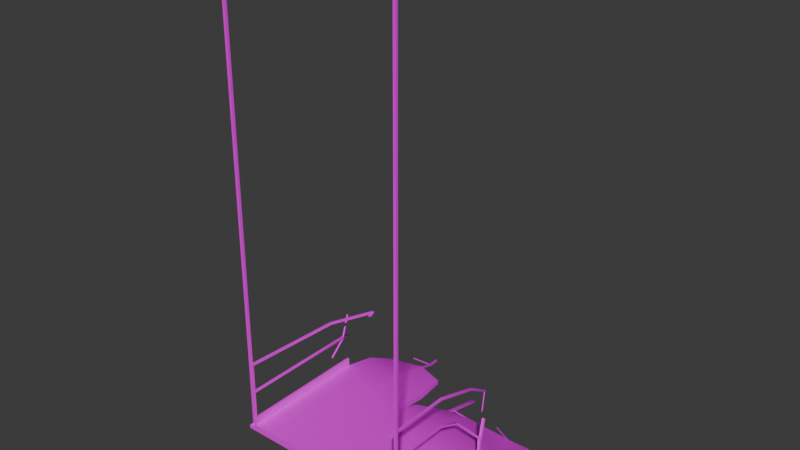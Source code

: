 # Source: Broken_Wires_.blend  (saved by Blender 4.3.34; exported with 4.5.12 LTS)
import bpy
from mathutils import Matrix  # noqa: F401  (used for matrix-valued properties, if any)

bpy.ops.wm.read_factory_settings(use_empty=True)
scene = bpy.context.scene
scene.name = 'Scene'

# ---- collections
col_collection = bpy.data.collections.new('Collection'); scene.collection.children.link(col_collection)

# ---- images (referenced by path relative to the original .blend; pixels are not part of the script)
import os
ASSET_DIR = os.environ.get("B2B_ASSET_DIR", "")  # directory of the original .blend (textures are referenced by path, not embedded)
HERE = os.path.dirname(os.path.abspath(__file__))  # packed textures are extracted next to this script under _unpacked/

def load_image(name, relpath, width, height, colorspace="sRGB"):
    """Load a texture the original file referenced (path relative to the .blend, or extracted next to this script)."""
    p = next((c for c in (os.path.join(HERE, relpath), os.path.join(ASSET_DIR, relpath)) if relpath and os.path.exists(c)), "")
    if p:
        img = bpy.data.images.load(p, check_existing=True)
        img.name = name
    else:  # same state as the original file: an image datablock whose file is absent (Cycles renders it pink)
        img = bpy.data.images.new(name, width, height)
        img.source = "FILE"
        img.filepath = "//" + (relpath or name)
    img.colorspace_settings.name = colorspace
    return img
img_metalgratetexture_png = load_image('metalgratetexture.png', 'metalgratetexture.png', 1024, 1024, 'sRGB')
img_metaltexture2_png = load_image('metaltexture2.png', 'metaltexture2.png', 1024, 1024, 'sRGB')
img_metaltexture_png = load_image('metaltexture.png', 'metaltexture.png', 1024, 1024, 'sRGB')

# ---- materials (node trees are filled in below, after node groups)
mat_metalgratetexture01 = bpy.data.materials.new('MetalGrateTexture01')
mat_metaltexture01 = bpy.data.materials.new('MetalTexture01')
mat_metaltexture02 = bpy.data.materials.new('MetalTexture02')

# ---- material node trees
mat_metalgratetexture01.use_nodes = True; mat_metalgratetexture01.node_tree.nodes.clear()
_N = mat_metalgratetexture01.node_tree.nodes; _L = mat_metalgratetexture01.node_tree.links
n0 = _N.new('ShaderNodeBsdfPrincipled'); n0.name = 'Principled BSDF'; n0.location = (10, 300)
n1 = _N.new('ShaderNodeOutputMaterial'); n1.name = 'Material Output'; n1.location = (300, 300)
n2 = _N.new('ShaderNodeTexImage'); n2.name = 'Image Texture'; n2.location = (-280, 280)
n2.image = img_metalgratetexture_png
_L.new(n0.outputs[0], n1.inputs[0])
_L.new(n2.outputs[0], n0.inputs[0])
n1.is_active_output = True
mat_metaltexture01.use_nodes = True; mat_metaltexture01.node_tree.nodes.clear()
_N = mat_metaltexture01.node_tree.nodes; _L = mat_metaltexture01.node_tree.links
n0 = _N.new('ShaderNodeBsdfPrincipled'); n0.name = 'Principled BSDF'; n0.location = (10, 300)
n1 = _N.new('ShaderNodeOutputMaterial'); n1.name = 'Material Output'; n1.location = (300, 300)
n2 = _N.new('ShaderNodeTexImage'); n2.name = 'Image Texture'; n2.location = (-280, 280)
n2.image = img_metaltexture2_png
_L.new(n0.outputs[0], n1.inputs[0])
_L.new(n2.outputs[0], n0.inputs[0])
n1.is_active_output = True
mat_metaltexture02.use_nodes = True; mat_metaltexture02.node_tree.nodes.clear()
_N = mat_metaltexture02.node_tree.nodes; _L = mat_metaltexture02.node_tree.links
n0 = _N.new('ShaderNodeBsdfPrincipled'); n0.name = 'Principled BSDF'; n0.location = (10, 300)
n1 = _N.new('ShaderNodeOutputMaterial'); n1.name = 'Material Output'; n1.location = (300, 300)
n2 = _N.new('ShaderNodeTexImage'); n2.name = 'Image Texture'; n2.location = (-280, 280)
n2.image = img_metaltexture_png
_L.new(n0.outputs[0], n1.inputs[0])
_L.new(n2.outputs[0], n0.inputs[0])
n1.is_active_output = True

# ---- world
world_world = bpy.data.worlds.new('World'); scene.world = world_world
world_world.use_nodes = True; world_world.node_tree.nodes.clear()
_N = world_world.node_tree.nodes; _L = world_world.node_tree.links
n0 = _N.new('ShaderNodeOutputWorld'); n0.name = 'World Output'; n0.location = (300, 300)
n1 = _N.new('ShaderNodeBackground'); n1.name = 'Background'; n1.location = (10, 300)
n1.inputs[0].default_value = (0.05088, 0.05088, 0.05088, 1.0)
_L.new(n1.outputs[0], n0.inputs[0])
n0.is_active_output = True
world_world.color = (0.05088, 0.05088, 0.05088)
world_world.sun_shadow_jitter_overblur = 0.0

# ---- meshes
me_plane = bpy.data.meshes.new('Plane')
me_plane.from_pydata([(1.0, -1.0, 0.6517), (0.8475, -1.0, 0.6517), (0.0, -1.0, 0.6517), (0.0, 0.0, 0.6517), (0.9267, -1.0, 0.6517), (0.9267, -0.2182, 0.6517), (1.0, -0.9162, 0.6517), (0.0, -0.9162, 0.6517), (0.9267, -0.9162, 0.6517), (0.9042, -0.2182, 0.6517), (0.8475, -0.9162, 0.6517), (0.9776, -0.9722, 0.6916), (0.8775, -1.0, 0.6916), (0.0, -1.0, 0.6916), (0.9491, -0.9722, 0.6916), (0.9267, -0.2182, 0.6916), (0.9776, -0.944, 0.6916), (0.9491, -0.944, 0.6916), (0.9, -1.0, 0.7304), (0.0, -1.0, 0.7304), (0.0, 0.0, 0.7304), (0.9005, -0.2182, 0.7304), (0.9267, -0.2182, 0.7304), (0.9267, -0.9443, 0.7304), (0.9267, -1.0, 0.7304), (0.9029, -0.9974, 0.8176), (0.9267, -0.2182, 0.8176), (0.9005, -0.2182, 0.8176), (0.9241, -0.9759, 0.8176), (0.9241, -0.9974, 0.8176), (0.9031, -0.976, 0.8176), (0.9267, -1.0, 0.8176), (0.9003, -1.0, 0.8176), (0.9267, -0.9733, 0.8176), (0.9005, -0.9733, 0.8176), (0.9241, -0.9974, 1.485), (0.9029, -0.9974, 1.485), (0.9241, -0.9759, 1.485), (0.9031, -0.976, 1.485), (0.9031, -0.976, 1.459), (0.9029, -0.9974, 1.459), (0.9241, -0.9974, 1.459), (0.9241, -0.9759, 1.459), (0.9031, -0.2182, 1.485), (0.9241, -0.2182, 1.485), (0.9031, -0.2182, 1.459), (0.9241, -0.2182, 1.459), (0.9029, -0.9974, 1.15), (0.9029, -0.9974, 1.127), (0.9241, -0.9759, 1.15), (0.9241, -0.9759, 1.127), (0.9031, -0.976, 1.127), (0.9031, -0.976, 1.15), (0.9241, -0.9974, 1.127), (0.9241, -0.9974, 1.15), (0.9241, -0.2182, 1.15), (0.9241, -0.2182, 1.127), (0.9031, -0.2182, 1.127), (0.9031, -0.2182, 1.15), (1.0, -0.9162, 0.6916), (1.0, -1.0, 0.6916), (0.9267, -1.0, 0.6916), (0.9267, -0.9162, 0.6916), (-1.0, -1.0, 0.6517), (-0.8475, -1.0, 0.6517), (-0.9267, -1.0, 0.6517), (-0.9267, 0.4407, 0.6517), (-1.0, -0.9162, 0.6517), (-0.9267, -0.9162, 0.6517), (-0.9106, 0.4407, 0.6517), (-0.8475, -0.9162, 0.6517), (-0.9776, -0.9722, 0.6916), (-0.8775, -1.0, 0.6916), (-0.9491, -0.9722, 0.6916), (-0.9267, 0.4407, 0.6916), (-0.9776, -0.944, 0.6916), (-0.9491, -0.944, 0.6916), (-0.9, -1.0, 0.7304), (-0.9005, 0.4407, 0.7304), (-0.9267, 0.4407, 0.7304), (-0.9267, -0.9443, 0.7304), (-0.9267, -1.0, 0.7304), (-0.9029, -0.9974, 0.8176), (-0.9267, 0.4407, 0.8176), (-0.9005, 0.4407, 0.8176), (-0.9241, -0.9759, 0.8176), (-0.9241, -0.9974, 0.8176), (-0.9031, -0.976, 0.8176), (-0.9267, -1.0, 0.8176), (-0.9003, -1.0, 0.8176), (-0.9267, -0.9733, 0.8176), (-0.9005, -0.9733, 0.8176), (-0.9241, -0.9974, 1.485), (-0.9029, -0.9974, 1.485), (-0.9241, -0.9759, 1.485), (-0.9031, -0.976, 1.485), (-0.9031, -0.976, 1.459), (-0.9029, -0.9974, 1.459), (-0.9241, -0.9974, 1.459), (-0.9241, -0.9759, 1.459), (-0.8556, 0.128, 1.461), (-0.8766, 0.128, 1.461), (-0.8556, 0.128, 1.435), (-0.8766, 0.128, 1.435), (-0.9029, -0.9974, 1.15), (-0.9029, -0.9974, 1.127), (-0.9241, -0.9759, 1.15), (-0.9241, -0.9759, 1.127), (-0.9031, -0.976, 1.127), (-0.9031, -0.976, 1.15), (-0.9241, -0.9974, 1.127), (-0.9241, -0.9974, 1.15), (-0.9992, 0.444, 1.075), (-0.9992, 0.4375, 1.052), (-0.9782, 0.4375, 1.052), (-0.9782, 0.444, 1.075), (-1.0, -0.9162, 0.6916), (-1.0, -1.0, 0.6916), (-0.9267, -1.0, 0.6916), (-0.9267, -0.9162, 0.6916), (0.1197, 0.9241, 0.2987), (1.008, 0.703, 0.2335), (-0.9541, 1.218, 0.3897), (1.008, 0.703, 0.1846), (-0.9541, 1.218, 0.3633), (0.1197, 0.9241, 0.2807), (0.4237, -1.0, 0.6517), (0.4521, -0.1091, 0.6517), (0.4237, -0.9162, 0.6517), (0.4387, -1.0, 0.6916), (0.45, -1.0, 0.7304), (0.4503, -0.1091, 0.7304), (0.3888, 0.9885, 0.2877), (0.3888, 0.9885, 0.2428), (1.013, 1.275, 0.004765), (1.013, 1.275, -0.04418), (-0.4237, -1.0, 0.6517), (-0.4553, 0.2204, 0.6517), (-0.4237, -0.9162, 0.6517), (-0.4387, -1.0, 0.6916), (-0.45, -1.0, 0.7304), (-0.4503, 0.2204, 0.7304), (-0.5111, 1.264, 0.4411), (-0.5111, 1.264, 0.4201), (-0.9273, 0.8294, 0.6187), (-0.02677, 0.6555, 0.6081), (-0.02677, 0.6555, 0.546), (-0.9323, 0.8294, 0.5661), (-0.4795, 0.7424, 0.5561), (-0.477, 0.7424, 0.6134), (0.7529, 0.7632, 0.9714), (0.7628, 0.7632, 0.9714), (0.7529, 0.7423, 0.9559), (0.7628, 0.7423, 0.9559), (0.9241, 0.2621, 1.312), (0.9031, 0.2621, 1.312), (0.9031, 0.2725, 1.333), (0.9241, 0.2725, 1.333), (1.045, 0.3085, 0.7478), (1.045, 0.2897, 0.7342), (1.029, 0.2799, 0.736), (1.029, 0.2988, 0.7496), (0.9031, 0.04518, 1.039), (0.9241, 0.04518, 1.039), (0.9031, 0.03577, 1.021), (0.9241, 0.03577, 1.021), (1.021, 0.2828, 0.7678), (1.021, 0.2646, 0.7539), (1.038, 0.2738, 0.7522), (1.038, 0.292, 0.7661), (1.045, 0.3085, 0.7478), (1.029, 0.2988, 0.7496), (1.021, 0.2828, 0.7678), (1.038, 0.292, 0.7661), (0.9637, 0.4716, 0.8582), (0.9473, 0.4618, 0.8599), (0.9394, 0.4459, 0.8781), (0.9561, 0.4551, 0.8765), (0.7685, 0.7253, 0.9685), (0.7685, 0.7459, 0.9842), (0.7582, 0.7253, 0.9685), (0.7582, 0.7459, 0.9842), (0.8231, 0.624, 0.7964), (0.8132, 0.624, 0.7964), (0.8288, 0.6071, 0.809), (0.8185, 0.6071, 0.809), (1.06, 0.2325, 0.5757), (1.06, 0.1783, 0.5073), (1.034, 0.2325, 0.5757), (1.034, 0.1783, 0.5073), (1.06, 0.1783, 0.4426), (1.039, 0.1783, 0.4426), (0.05378, 0.4606, 0.6205), (0.9543, 0.2424, 0.5811), (0.9562, 0.2424, 0.5173), (0.05378, 0.4606, 0.5596), (0.4205, 0.4397, 0.5464), (0.4196, 0.4397, 0.6082), (0.09527, -1.0, 0.6517), (0.1016, -0.02453, 0.6517), (0.09864, -1.0, 0.6916), (0.1012, -1.0, 0.7304), (0.1012, -0.02453, 0.7304), (0.1586, 0.9334, 0.2953), (0.1586, 0.9334, 0.277), (0.09527, -0.9162, 0.6517), (0.1362, 0.4559, 0.5566), (0.136, 0.4559, 0.6177), (0.1708, 0.9363, 0.3068), (0.1076, 0.9212, 0.3123), (0.1076, 0.9212, 0.2692), (0.1708, 0.9363, 0.2633), (0.03838, 1.598, 0.02224), (-0.000488, 1.588, 0.02565), (-0.000488, 1.588, 0.007596), (0.03838, 1.598, 0.003943), (1.013, 1.231, -0.0265), (1.013, 1.231, 0.02245), (0.787, 1.226, 0.0166), (0.787, 1.226, 0.03675), (0.774, 1.218, 0.02445), (0.774, 1.218, 0.04456), (0.1385, 1.045, 0.2338), (0.1, 1.033, 0.2359), (0.1, 1.033, 0.2539), (0.1385, 1.045, 0.2472), (0.1352, 1.063, 0.2263), (0.09594, 1.056, 0.2447), (0.09594, 1.056, 0.2266), (0.1352, 1.063, 0.2397), (0.1348, 1.065, 0.2413), (0.1389, 1.042, 0.2505), (0.1389, 1.042, 0.2322), (0.1348, 1.065, 0.223), (0.4569, 1.134, 0.1341), (0.4602, 1.116, 0.1416), (0.4602, 1.116, 0.1281), (0.4569, 1.134, 0.1207), (0.796, 1.226, -0.001866), (0.796, 1.226, 0.04417), (0.7645, 1.208, 0.01705), (0.7645, 1.208, 0.063), (0.5438, 1.34, 0.0166), (0.5438, 1.34, 0.03675), (0.5308, 1.332, 0.02445), (0.5308, 1.332, 0.04456), (1.06, 0.1783, 0.4728), (-0.744, 0.6961, 1.38), (-0.7649, 0.6961, 1.38), (-0.744, 0.6875, 1.356), (-0.7649, 0.6875, 1.356), (-1.32, 0.8739, 0.7645), (-1.32, 0.8739, 0.7412), (-1.299, 0.8739, 0.7412), (-1.299, 0.8739, 0.7645), (-0.9031, -0.2168, 1.15), (-0.9241, -0.2168, 1.15), (-0.9031, -0.2168, 1.127), (-0.9241, -0.2168, 1.127), (-0.9869, 0.4598, 1.063), (-1.008, 0.4598, 1.063), (-0.9869, 0.4535, 1.041), (-1.008, 0.4535, 1.041), (-1.056, 0.5868, 1.273), (-1.035, 0.5868, 1.273), (-1.065, 0.6025, 1.261), (-1.044, 0.6025, 1.261), (-0.771, 0.6652, 1.385), (-0.771, 0.657, 1.36), (-0.75, 0.6652, 1.385), (-0.75, 0.657, 1.36), (-0.7873, 0.6815, 1.314), (-0.7663, 0.6815, 1.314), (-0.7934, 0.651, 1.318), (-0.7724, 0.651, 1.318), (-0.9505, 1.166, 0.4205), (-0.9511, 1.166, 0.3906), (-0.5005, 1.194, 0.4327), (-0.5002, 1.194, 0.4715), (-0.1156, 1.069, 0.5313), (-0.1156, 1.069, 0.4813), (-0.1037, 1.013, 0.49), (-0.1037, 1.013, 0.5416), (-0.458, -0.9162, 0.6517), (-0.5329, 1.262, 0.4177), (-0.458, -1.0, 0.6517), (-0.4921, 0.2382, 0.6517), (-0.4742, -1.0, 0.6916), (-0.4864, -1.0, 0.7304), (-0.4866, 0.2382, 0.7304), (-0.5329, 1.262, 0.4382), (-0.5161, 0.7495, 0.5569), (-0.5134, 0.7495, 0.6138), (-0.5369, 1.192, 0.4293), (-0.5366, 1.192, 0.4674), (-0.5402, 1.261, 0.4447), (-0.5038, 1.265, 0.4495), (-0.5038, 1.265, 0.4135), (-0.5402, 1.261, 0.4095), (-0.6144, 1.662, 0.2947), (-0.5926, 1.665, 0.2975), (-0.5926, 1.665, 0.2766), (-0.6144, 1.662, 0.2742), (-0.5838, 1.512, 0.3091), (-0.5628, 1.518, 0.3065), (-0.5628, 1.518, 0.3275), (-0.5838, 1.512, 0.3221), (-0.5595, 1.502, 0.3123), (-0.5819, 1.503, 0.3254), (-0.5819, 1.503, 0.3124), (-0.5595, 1.502, 0.3333), (-0.5812, 1.499, 0.3099), (-0.5845, 1.516, 0.3041), (-0.5845, 1.516, 0.3246), (-0.5812, 1.499, 0.3304), (-0.7935, 1.46, 0.3351), (-0.7954, 1.469, 0.3318), (-0.7954, 1.469, 0.3447), (-0.7935, 1.46, 0.348), (-0.9876, 0.4549, 1.041), (-1.034, 0.2926, 0.8492), (-1.013, 0.2926, 0.8492), (-1.022, 0.3086, 0.8378), (-1.043, 0.3086, 0.8378), (1.19, 0.07542, 0.5941), (1.174, 0.06564, 0.5959), (1.166, 0.05031, 0.6138), (1.183, 0.05948, 0.6121), (0.9776, -0.944, 5.692), (0.9776, -0.9722, 5.692), (0.9491, -0.9722, 5.692), (0.9491, -0.944, 5.692), (-0.9776, -0.944, 5.692), (-0.9776, -0.9722, 5.692), (-0.9491, -0.9722, 5.692), (-0.9491, -0.944, 5.692)], [(261, 319)], [(205, 7, 3, 199), (4, 1, 10, 8), (0, 4, 8, 6), (198, 2, 7, 205), (8, 10, 9, 5), (200, 201, 19, 13), (61, 24, 18, 12), (62, 23, 24, 61), (15, 22, 23, 62), (8, 62, 59, 6), (6, 59, 60, 0), (4, 61, 12, 1), (0, 60, 61, 4), (198, 200, 13, 2), (5, 15, 62, 8), (201, 202, 20, 19), (18, 34, 27, 21), (22, 26, 33, 23), (24, 31, 32, 18), (40, 36, 38, 39), (33, 26, 27, 34), (23, 33, 31, 24), (18, 32, 34), (25, 32, 31, 29), (29, 31, 33, 28), (28, 33, 34, 30), (30, 34, 32, 25), (35, 37, 38, 36), (42, 37, 35, 41), (38, 43, 45, 39), (41, 35, 36, 40), (54, 41, 40, 47), (52, 39, 42, 49), (49, 42, 41, 54), (47, 40, 39, 52), (153, 182, 183, 152), (37, 44, 43, 38), (39, 45, 46, 42), (42, 46, 44, 37), (25, 48, 51, 30), (48, 47, 52, 51), (28, 50, 53, 29), (50, 49, 54, 53), (30, 51, 50, 28), (49, 55, 58, 52), (29, 53, 48, 25), (53, 54, 47, 48), (169, 173, 172, 166), (52, 58, 57, 51), (50, 56, 55, 49), (51, 57, 56, 50), (11, 60, 59, 16), (14, 61, 60, 11), (17, 62, 61, 14), (16, 59, 62, 17), (76, 75, 332, 335), (138, 137, 3, 7), (65, 68, 70, 64), (63, 67, 68, 65), (136, 138, 7, 2), (68, 66, 69, 70), (139, 13, 19, 140), (118, 72, 77, 81), (119, 118, 81, 80), (74, 119, 80, 79), (68, 67, 116, 119), (67, 63, 117, 116), (65, 64, 72, 118), (63, 65, 118, 117), (136, 2, 13, 139), (66, 68, 119, 74), (140, 19, 20, 141), (77, 78, 84, 91), (79, 80, 90, 83), (81, 77, 89, 88), (97, 96, 95, 93), (90, 91, 84, 83), (80, 81, 88, 90), (77, 91, 89), (82, 86, 88, 89), (86, 85, 90, 88), (85, 87, 91, 90), (87, 82, 89, 91), (92, 93, 95, 94), (99, 98, 92, 94), (95, 96, 102, 100), (98, 97, 93, 92), (111, 104, 97, 98), (109, 106, 99, 96), (106, 111, 98, 99), (104, 109, 96, 97), (268, 267, 248, 250), (94, 95, 100, 101), (96, 99, 103, 102), (99, 94, 101, 103), (82, 87, 108, 105), (105, 108, 109, 104), (85, 86, 110, 107), (107, 110, 111, 106), (87, 85, 107, 108), (256, 255, 115, 112), (86, 82, 105, 110), (110, 105, 104, 111), (260, 259, 254, 251), (255, 257, 114, 115), (258, 256, 112, 113), (257, 258, 113, 114), (71, 75, 116, 117), (73, 71, 117, 118), (76, 73, 118, 119), (75, 76, 119, 116), (14, 11, 329, 330), (207, 208, 209, 192), (294, 295, 122, 275), (146, 145, 20, 3), (194, 193, 21, 9), (144, 147, 69, 78), (296, 279, 280, 297), (277, 297, 280, 281), (196, 133, 123, 194), (192, 195, 3, 20), (206, 211, 133, 196), (208, 132, 133, 211), (193, 121, 132, 197), (18, 21, 131, 130), (1, 12, 129, 126), (12, 18, 130, 129), (1, 126, 128, 10), (10, 128, 127, 9), (239, 134, 135, 238), (240, 238, 135, 216), (216, 135, 134, 217), (217, 134, 239, 241), (304, 312, 302, 301), (282, 279, 296, 278), (288, 140, 141, 289), (285, 136, 139, 287), (287, 139, 140, 288), (285, 283, 138, 136), (283, 286, 137, 138), (20, 145, 149, 141), (286, 291, 148, 137), (137, 148, 146, 3), (275, 276, 147, 144), (281, 282, 145, 146), (289, 292, 144, 78), (152, 150, 151, 153), (181, 150, 152, 180), (178, 153, 151, 179), (179, 151, 150, 181), (44, 157, 156, 43), (46, 154, 157, 44), (43, 156, 155, 45), (45, 155, 154, 46), (160, 161, 158, 159), (166, 161, 160, 167), (159, 168, 327, 324), (168, 159, 158, 169), (56, 165, 163, 55), (57, 164, 165, 56), (58, 162, 164, 57), (55, 163, 162, 58), (165, 168, 169, 163), (164, 167, 168, 165), (162, 166, 167, 164), (163, 169, 166, 162), (170, 174, 177, 173), (158, 170, 173, 169), (166, 172, 171, 161), (161, 171, 170, 158), (177, 174, 175, 176), (171, 175, 174, 170), (173, 177, 176, 172), (172, 176, 175, 171), (157, 179, 181, 156), (154, 178, 179, 157), (156, 181, 180, 155), (155, 180, 178, 154), (185, 183, 182, 184), (152, 183, 185, 180), (180, 185, 184, 178), (178, 184, 182, 153), (22, 187, 186, 26), (186, 187, 189, 188), (26, 186, 188, 27), (27, 188, 189, 21), (21, 22, 187, 189), (190, 191, 189, 246), (9, 21, 189, 191), (9, 191, 190, 5), (21, 193, 197, 131), (199, 206, 196, 127), (209, 210, 195, 192), (127, 196, 194, 9), (123, 121, 193, 194), (202, 207, 192, 20), (131, 197, 207, 202), (3, 195, 206, 199), (228, 214, 215, 233), (195, 210, 211, 206), (197, 132, 208, 207), (130, 131, 202, 201), (126, 129, 200, 198), (129, 130, 201, 200), (126, 198, 205, 128), (128, 205, 199, 127), (120, 209, 208, 203), (125, 210, 209, 120), (204, 211, 210, 125), (203, 208, 211, 204), (213, 212, 215, 214), (230, 212, 213, 227), (233, 215, 212, 230), (227, 213, 214, 228), (293, 277, 148, 291), (121, 217, 241, 132), (123, 216, 217, 121), (133, 240, 216, 123), (132, 241, 240, 133), (218, 242, 243, 219), (120, 224, 223, 125), (204, 232, 231, 203), (203, 231, 224, 120), (125, 223, 232, 204), (224, 227, 228, 223), (225, 235, 234, 229), (231, 230, 227, 224), (223, 228, 233, 232), (229, 230, 231, 225), (225, 231, 232, 222), (222, 232, 233, 226), (226, 233, 230, 229), (236, 237, 234, 235), (229, 234, 237, 226), (222, 236, 235, 225), (226, 237, 236, 222), (219, 239, 238, 218), (218, 238, 240, 220), (221, 241, 239, 219), (220, 240, 241, 221), (243, 242, 244, 245), (221, 245, 244, 220), (220, 244, 242, 218), (219, 243, 245, 221), (187, 22, 15, 246), (246, 189, 187), (5, 190, 246, 15), (249, 250, 248, 247), (267, 269, 247, 248), (268, 250, 271, 273), (269, 270, 249, 247), (253, 252, 251, 254), (259, 261, 253, 254), (261, 262, 252, 253), (262, 260, 251, 252), (108, 107, 258, 257), (107, 106, 256, 258), (109, 108, 257, 255), (106, 109, 255, 256), (113, 112, 260, 262), (114, 113, 320, 321), (115, 114, 261, 259), (260, 112, 263, 265), (263, 264, 266, 265), (115, 259, 266, 264), (259, 260, 265, 266), (112, 115, 264, 263), (100, 102, 270, 269), (102, 103, 268, 270), (101, 100, 269, 267), (103, 101, 267, 268), (274, 273, 271, 272), (250, 249, 272, 271), (270, 268, 273, 274), (249, 270, 274, 272), (298, 297, 277, 293), (122, 124, 276, 275), (145, 282, 278, 149), (148, 277, 281, 146), (292, 294, 275, 144), (280, 279, 282, 281), (149, 278, 294, 292), (124, 298, 293, 276), (276, 293, 291, 147), (141, 149, 292, 289), (69, 147, 291, 286), (70, 69, 286, 283), (64, 70, 283, 285), (72, 287, 288, 77), (64, 285, 287, 72), (77, 288, 289, 78), (122, 295, 298, 124), (278, 296, 295, 294), (142, 290, 295, 296), (143, 142, 296, 297), (284, 143, 297, 298), (290, 284, 298, 295), (299, 300, 301, 302), (313, 305, 300, 299), (312, 313, 299, 302), (305, 304, 301, 300), (310, 307, 304, 305), (303, 309, 315, 316), (314, 310, 305, 313), (307, 311, 312, 304), (143, 284, 311, 307), (290, 142, 310, 314), (284, 290, 314, 311), (142, 143, 307, 310), (309, 303, 312, 311), (303, 306, 313, 312), (306, 308, 314, 313), (308, 309, 311, 314), (315, 318, 317, 316), (309, 308, 318, 315), (306, 303, 316, 317), (308, 306, 317, 318), (321, 320, 323, 322), (261, 114, 321, 322), (262, 261, 322, 323), (113, 262, 323, 320), (326, 325, 324, 327), (168, 167, 326, 327), (167, 160, 325, 326), (160, 159, 324, 325), (328, 331, 330, 329), (332, 333, 334, 335), (71, 73, 334, 333), (17, 14, 330, 331), (11, 16, 328, 329), (73, 76, 335, 334), (75, 71, 333, 332), (16, 17, 331, 328)])
me_plane.polygons.foreach_set('use_smooth', [True] * 333)
me_plane.polygons.foreach_set('material_index', [1, 1, 1, 1, 1, 1, 1, 1, 1, 1, 1, 1, 1, 1, 1, 0, 1, 1, 1, 2, 1, 1, 1, 1, 1, 1, 1, 2, 2, 2, 2, 2, 2, 2, 2, 2, 2, 2, 2, 2, 2, 2, 2, 2, 2, 2, 2, 2, 2, 2, 2, 1, 1, 1, 1, 1, 1, 1, 1, 1, 1, 1, 1, 1, 1, 1, 1, 1, 1, 1, 1, 0, 1, 1, 1, 2, 1, 1, 1, 1, 1, 1, 1, 2, 2, 2, 2, 2, 2, 2, 2, 2, 2, 2, 2, 2, 2, 2, 2, 2, 2, 2, 2, 2, 2, 2, 2, 1, 1, 1, 1, 1, 0, 0, 0, 0, 0, 0, 1, 1, 0, 1, 0, 0, 0, 1, 1, 1, 1, 0, 1, 0, 0, 1, 0, 0, 1, 1, 1, 1, 0, 1, 1, 0, 0, 0, 2, 2, 2, 2, 2, 2, 2, 2, 2, 2, 2, 2, 2, 2, 2, 2, 2, 2, 2, 2, 2, 2, 2, 2, 2, 2, 2, 2, 2, 2, 2, 2, 2, 2, 2, 2, 1, 1, 1, 1, 0, 0, 0, 1, 0, 1, 0, 1, 0, 0, 0, 1, 1, 1, 0, 0, 1, 1, 1, 1, 0, 0, 0, 0, 1, 1, 1, 1, 0, 0, 0, 1, 0, 1, 1, 1, 1, 1, 1, 1, 1, 1, 1, 1, 1, 1, 1, 1, 1, 1, 0, 0, 0, 0, 1, 1, 1, 1, 1, 0, 1, 2, 2, 2, 2, 2, 2, 2, 2, 2, 2, 2, 2, 2, 2, 2, 2, 2, 2, 2, 2, 2, 2, 2, 2, 2, 2, 2, 2, 0, 0, 0, 1, 0, 0, 0, 0, 0, 0, 1, 1, 1, 1, 1, 0, 0, 0, 0, 0, 0, 0, 1, 1, 1, 1, 1, 1, 1, 1, 1, 1, 1, 1, 1, 1, 1, 1, 1, 1, 1, 1, 2, 2, 2, 2, 2, 2, 2, 2, 1, 1, 1, 1, 1, 1, 1, 1])
_k = set([(0, 4), (0, 6), (0, 60), (1, 4), (1, 126), (2, 136), (2, 198), (5, 8), (6, 8), (6, 59), (18, 21), (18, 24), (18, 32), (18, 130), (19, 140), (19, 201), (22, 23), (23, 24), (24, 31), (24, 61), (25, 48), (26, 33), (27, 34), (28, 50), (29, 53), (30, 51), (31, 32), (31, 33), (32, 34), (35, 37), (35, 41), (36, 38), (36, 40), (37, 44), (38, 43), (39, 45), (39, 52), (40, 47), (41, 54), (42, 46), (42, 49), (47, 48), (49, 55), (50, 56), (51, 57), (52, 58), (53, 54), (59, 60), (59, 62), (60, 61), (61, 62), (63, 65), (63, 67), (63, 117), (64, 65), (64, 285), (66, 68), (67, 68), (67, 116), (77, 78), (77, 81), (77, 89), (77, 288), (79, 80), (80, 81), (81, 88), (81, 118), (82, 105), (83, 90), (84, 91), (85, 107), (86, 110), (87, 108), (88, 89), (88, 90), (89, 91), (92, 94), (92, 98), (93, 95), (93, 97), (94, 101), (95, 100), (96, 102), (96, 109), (97, 104), (98, 111), (99, 103), (99, 106), (104, 105), (106, 256), (107, 258), (108, 257), (109, 255), (110, 111), (112, 256), (113, 258), (114, 257), (115, 255), (116, 117), (116, 119), (117, 118), (118, 119), (126, 198), (130, 201), (136, 285), (140, 288)])
me_plane.attributes.new('sharp_edge', 'BOOLEAN', 'EDGE').data.foreach_set('value', [ (min(e.vertices), max(e.vertices)) in _k for e in me_plane.edges])
_uv = me_plane.uv_layers.new(name='UVMap')
_uv.uv.foreach_set('vector', [0.09079, 0.3728, 0.09079, 0.3728, 0.5098, 0.3728, 0.5098, 0.3728, 0.05245, 0.3728, 0.05245, 0.3728, 0.09079, 0.3728, 0.09079, 0.3728, 0.05245, 0.3728, 0.05245, 0.3728, 0.09079, 0.3728, 0.09079, 0.3728, 0.05245, 0.3728, 0.05245, 0.3728, 0.09079, 0.3728, 0.09079, 0.3728, 0.09079, 0.3728, 0.09079, 0.3728, 0.5098, 0.3728, 0.5098, 0.3728, 0.05245, 0.3911, 0.05245, 0.4088, 0.05245, 0.4088, 0.05245, 0.3911, 0.05245, 0.3911, 0.05245, 0.4088, 0.05245, 0.4088, 0.05245, 0.3911, 0.09079, 0.3911, 0.07791, 0.4088, 0.05245, 0.4088, 0.05245, 0.3911, 0.5098, 0.3911, 0.5098, 0.4088, 0.07791, 0.4088, 0.09079, 0.3911, 0.09079, 0.3728, 0.09079, 0.3911, 0.09079, 0.3911, 0.09079, 0.3728, 0.09079, 0.3728, 0.09079, 0.3911, 0.05245, 0.3911, 0.05245, 0.3728, 0.05245, 0.3728, 0.05245, 0.3911, 0.05245, 0.3911, 0.05245, 0.3728, 0.05245, 0.3728, 0.05245, 0.3911, 0.05245, 0.3911, 0.05245, 0.3728, 0.05245, 0.3728, 0.05245, 0.3911, 0.05245, 0.3911, 0.05245, 0.3728, 0.5098, 0.3728, 0.5098, 0.3911, 0.09079, 0.3911, 0.09079, 0.3728, 0.391, 1.813, 0.4123, 0.7547, 0.3031, 0.7258, 0.2812, 1.811, 0.05245, 0.4088, 0.06464, 0.4487, 0.5098, 0.4487, 0.5098, 0.4088, 0.5098, 0.4088, 0.5098, 0.4487, 0.06467, 0.4487, 0.07791, 0.4088, 0.05245, 0.4088, 0.05245, 0.4487, 0.05245, 0.4487, 0.05245, 0.4088, 0.05364, 0.742, 0.05364, 0.7539, 0.06344, 0.7539, 0.06344, 0.742, 0.06467, 0.4487, 0.5098, 0.4487, 0.5098, 0.4487, 0.06464, 0.4487, 0.07791, 0.4088, 0.06467, 0.4487, 0.05245, 0.4487, 0.05245, 0.4088, 0.05245, 0.4088, 0.05245, 0.4487, 0.06464, 0.4487, 0.05364, 0.4487, 0.05245, 0.4487, 0.05245, 0.4487, 0.05364, 0.4487, 0.05364, 0.4487, 0.05245, 0.4487, 0.06467, 0.4487, 0.06347, 0.4487, 0.06347, 0.4487, 0.06467, 0.4487, 0.06464, 0.4487, 0.06344, 0.4487, 0.06344, 0.4487, 0.06464, 0.4487, 0.05245, 0.4487, 0.05364, 0.4487, 0.05364, 0.7539, 0.06347, 0.7539, 0.06344, 0.7539, 0.05364, 0.7539, 0.06347, 0.742, 0.06347, 0.7539, 0.05364, 0.7539, 0.05364, 0.742, 0.06344, 0.7539, 0.5098, 0.7539, 0.5098, 0.742, 0.06344, 0.742, 0.05364, 0.742, 0.05364, 0.7539, 0.05364, 0.7539, 0.05364, 0.742, 0.05364, 0.6007, 0.05364, 0.742, 0.05364, 0.742, 0.05364, 0.6007, 0.06344, 0.6007, 0.06344, 0.742, 0.06347, 0.742, 0.06347, 0.6007, 0.06347, 0.6007, 0.06347, 0.742, 0.05364, 0.742, 0.05364, 0.6007, 0.05364, 0.6007, 0.05364, 0.742, 0.06344, 0.742, 0.06344, 0.6007, 0.5098, 0.742, 0.5098, 0.742, 0.5098, 0.742, 0.5098, 0.742, 0.06347, 0.7539, 0.5098, 0.7539, 0.5098, 0.7539, 0.06344, 0.7539, 0.06344, 0.742, 0.5098, 0.742, 0.5098, 0.742, 0.06347, 0.742, 0.06347, 0.742, 0.5098, 0.742, 0.5098, 0.7539, 0.06347, 0.7539, 0.05364, 0.4487, 0.05364, 0.59, 0.06344, 0.59, 0.06344, 0.4487, 0.05364, 0.59, 0.05364, 0.6007, 0.06344, 0.6007, 0.06344, 0.59, 0.06347, 0.4487, 0.06347, 0.59, 0.05364, 0.59, 0.05364, 0.4487, 0.06347, 0.59, 0.06347, 0.6007, 0.05364, 0.6007, 0.05364, 0.59, 0.06344, 0.4487, 0.06344, 0.59, 0.06347, 0.59, 0.06347, 0.4487, 0.06347, 0.6007, 0.5098, 0.6007, 0.5098, 0.6007, 0.06344, 0.6007, 0.05364, 0.4487, 0.05364, 0.59, 0.05364, 0.59, 0.05364, 0.4487, 0.05364, 0.59, 0.05364, 0.6007, 0.05364, 0.6007, 0.05364, 0.59, 0.5098, 0.6007, 0.5098, 0.6007, 0.5098, 0.6007, 0.5098, 0.6007, 0.06344, 0.6007, 0.5098, 0.6007, 0.5098, 0.59, 0.06344, 0.59, 0.06347, 0.59, 0.5098, 0.59, 0.5098, 0.6007, 0.06347, 0.6007, 0.06344, 0.59, 0.5098, 0.59, 0.5098, 0.59, 0.06347, 0.59, 0.06517, 0.3911, 0.05245, 0.3911, 0.09079, 0.3911, 0.07806, 0.3911, 0.06517, 0.3911, 0.05245, 0.3911, 0.05245, 0.3911, 0.06517, 0.3911, 0.07806, 0.3911, 0.09079, 0.3911, 0.05245, 0.3911, 0.06517, 0.3911, 0.07806, 0.3911, 0.09079, 0.3911, 0.09079, 0.3911, 0.07806, 0.3911, 0.07806, 0.3911, 0.07806, 0.3911, 0.07806, 0.3911, 0.07806, 0.3911, 0.09079, 0.3728, 0.5098, 0.3728, 0.5098, 0.3728, 0.09079, 0.3728, 0.05245, 0.3728, 0.09079, 0.3728, 0.09079, 0.3728, 0.05245, 0.3728, 0.05245, 0.3728, 0.09079, 0.3728, 0.09079, 0.3728, 0.05245, 0.3728, 0.05245, 0.3728, 0.09079, 0.3728, 0.09079, 0.3728, 0.05245, 0.3728, 0.09079, 0.3728, 0.5098, 0.3728, 0.5098, 0.3728, 0.09079, 0.3728, 0.05245, 0.3911, 0.05245, 0.3911, 0.05245, 0.4088, 0.05245, 0.4088, 0.05245, 0.3911, 0.05245, 0.3911, 0.05245, 0.4088, 0.05245, 0.4088, 0.09079, 0.3911, 0.05245, 0.3911, 0.05245, 0.4088, 0.07791, 0.4088, 0.5098, 0.3911, 0.09079, 0.3911, 0.07791, 0.4088, 0.5098, 0.4088, 0.09079, 0.3728, 0.09079, 0.3728, 0.09079, 0.3911, 0.09079, 0.3911, 0.09079, 0.3728, 0.05245, 0.3728, 0.05245, 0.3911, 0.09079, 0.3911, 0.05245, 0.3728, 0.05245, 0.3728, 0.05245, 0.3911, 0.05245, 0.3911, 0.05245, 0.3728, 0.05245, 0.3728, 0.05245, 0.3911, 0.05245, 0.3911, 0.05245, 0.3728, 0.05245, 0.3728, 0.05245, 0.3911, 0.05245, 0.3911, 0.5098, 0.3728, 0.09079, 0.3728, 0.09079, 0.3911, 0.5098, 0.3911, -0.207, 1.801, 0.2812, 1.811, 0.3031, 0.7258, -0.1806, 0.4765, 0.05245, 0.4088, 0.5098, 0.4088, 0.5098, 0.4487, 0.06464, 0.4487, 0.5098, 0.4088, 0.07791, 0.4088, 0.06467, 0.4487, 0.5098, 0.4487, 0.05245, 0.4088, 0.05245, 0.4088, 0.05245, 0.4487, 0.05245, 0.4487, 0.05364, 0.742, 0.06344, 0.742, 0.06344, 0.7539, 0.05364, 0.7539, 0.06467, 0.4487, 0.06464, 0.4487, 0.5098, 0.4487, 0.5098, 0.4487, 0.07791, 0.4088, 0.05245, 0.4088, 0.05245, 0.4487, 0.06467, 0.4487, 0.05245, 0.4088, 0.06464, 0.4487, 0.05245, 0.4487, 0.05364, 0.4487, 0.05364, 0.4487, 0.05245, 0.4487, 0.05245, 0.4487, 0.05364, 0.4487, 0.06347, 0.4487, 0.06467, 0.4487, 0.05245, 0.4487, 0.06347, 0.4487, 0.06344, 0.4487, 0.06464, 0.4487, 0.06467, 0.4487, 0.06344, 0.4487, 0.05364, 0.4487, 0.05245, 0.4487, 0.06464, 0.4487, 0.05364, 0.7539, 0.05364, 0.7539, 0.06344, 0.7539, 0.06347, 0.7539, 0.06347, 0.742, 0.05364, 0.742, 0.05364, 0.7539, 0.06347, 0.7539, 0.06344, 0.7539, 0.06344, 0.742, 0.4112, 0.742, 0.4112, 0.7539, 0.05364, 0.742, 0.05364, 0.742, 0.05364, 0.7539, 0.05364, 0.7539, 0.05364, 0.6007, 0.05364, 0.6007, 0.05364, 0.742, 0.05364, 0.742, 0.06344, 0.6007, 0.06347, 0.6007, 0.06347, 0.742, 0.06344, 0.742, 0.06347, 0.6007, 0.05364, 0.6007, 0.05364, 0.742, 0.06347, 0.742, 0.05364, 0.6007, 0.06344, 0.6007, 0.06344, 0.742, 0.05364, 0.742, 0.5044, 0.742, 0.5044, 0.7539, 0.5098, 0.7539, 0.5098, 0.742, 0.06347, 0.7539, 0.06344, 0.7539, 0.4112, 0.7539, 0.4113, 0.7539, 0.06344, 0.742, 0.06347, 0.742, 0.4113, 0.742, 0.4112, 0.742, 0.06347, 0.742, 0.06347, 0.7539, 0.4113, 0.7539, 0.4113, 0.742, 0.05364, 0.4487, 0.06344, 0.4487, 0.06344, 0.59, 0.05364, 0.59, 0.05364, 0.59, 0.06344, 0.59, 0.06344, 0.6007, 0.05364, 0.6007, 0.06347, 0.4487, 0.05364, 0.4487, 0.05364, 0.59, 0.06347, 0.59, 0.06347, 0.59, 0.05364, 0.59, 0.05364, 0.6007, 0.06347, 0.6007, 0.06344, 0.4487, 0.06347, 0.4487, 0.06347, 0.59, 0.06344, 0.59, 0.3026, 0.6007, 0.3026, 0.6007, 0.5098, 0.6007, 0.5098, 0.6007, 0.05364, 0.4487, 0.05364, 0.4487, 0.05364, 0.59, 0.05364, 0.59, 0.05364, 0.59, 0.05364, 0.59, 0.05364, 0.6007, 0.05364, 0.6007, 0.5098, 0.6007, 0.5098, 0.6007, 0.5098, 0.6007, 0.5098, 0.6007, 0.3026, 0.6007, 0.3026, 0.59, 0.5098, 0.59, 0.5098, 0.6007, 0.3026, 0.59, 0.3026, 0.6007, 0.5098, 0.6007, 0.5098, 0.59, 0.3026, 0.59, 0.3026, 0.59, 0.5098, 0.59, 0.5098, 0.59, 0.06517, 0.3911, 0.07806, 0.3911, 0.09079, 0.3911, 0.05245, 0.3911, 0.06517, 0.3911, 0.06517, 0.3911, 0.05245, 0.3911, 0.05245, 0.3911, 0.07806, 0.3911, 0.06517, 0.3911, 0.05245, 0.3911, 0.09079, 0.3911, 0.07806, 0.3911, 0.07806, 0.3911, 0.09079, 0.3911, 0.09079, 0.3911, 0.06517, 0.3911, 0.06517, 0.3911, 0.06517, 0.3911, 0.06517, 0.3911, 0.4655, 0.2216, 0.5372, -0.3952, 0.4678, -0.382, 0.3765, 0.2144, -0.2385, -0.6219, -0.2398, -0.7009, -0.6953, -0.7019, -0.693, -0.6359, 0.0, 0.0, 1.0, 5.578e-05, 1.0, 5.578e-05, 0.0, 0.0, -0.0001243, 6.771e-06, -0.001023, 5.571e-05, -0.001023, 5.571e-05, -0.0002486, 1.354e-05, 2.001, 5.578e-05, 0.2794, 7.786e-06, 0.5587, 1.557e-05, 2.001, 5.578e-05, 1.501, 5.578e-05, 1.08, 5.578e-05, 0.0, 0.0, 0.0, 0.0, 0.0188, 5.24e-07, 0.0, 0.0, 0.0, 0.0, 0.0, 0.0, 0.1274, 0.09321, 0.0, 0.0, 0.0, 0.0, -0.0001243, 6.771e-06, 1.0, 5.578e-05, 0.2549, 0.1864, 0.5098, 0.3728, 1.0, 5.578e-05, 0.2262, 0.1655, 0.0, 0.0, 0.0, 0.0, 0.1274, 0.09321, 0.9298, 5.577e-05, 0.6874, 5.576e-05, 0.0, 0.0, 0.0, 0.0, 1.35, 0.4581, 1.466, -0.161, 0.7776, -0.441, 0.7708, 0.2464, 1.258, 1.83, 1.276, 0.9818, 0.7893, 0.8541, 0.7695, 1.821, 0.05245, 0.3728, 0.05245, 0.3911, 0.05245, 0.3911, 0.05245, 0.3728, 0.05245, 0.3911, 0.05245, 0.4088, 0.05245, 0.4088, 0.05245, 0.3911, 0.05245, 0.3728, 0.05245, 0.3728, 0.09079, 0.3728, 0.09079, 0.3728, 0.09079, 0.3728, 0.09079, 0.3728, 0.5098, 0.3728, 0.5098, 0.3728, 0.4995, 5.574e-05, -0.001023, 5.571e-05, 0.0, 0.0, 0.0, 0.0, 0.0, 0.0, 0.0, 0.0, 0.0, 0.0, 0.0, 0.0, 0.0, 0.0, 0.0, 0.0, -0.001023, 5.571e-05, -0.001023, 5.571e-05, 1.487, -0.7787, 1.489, -0.8305, 1.251, -0.7714, 1.214, -0.7458, 0.3137, 1.157e-05, 0.3211, 1.169e-05, 0.3211, 1.169e-05, 0.3137, 1.157e-05, 0.2249, -0.3959, 0.2139, -0.4577, -0.1997, -0.7008, -0.1986, -0.6207, -0.2465, 1.8, -0.207, 1.801, -0.1806, 0.4765, -0.2197, 0.4564, 0.05245, 0.3728, 0.05245, 0.3728, 0.05245, 0.3911, 0.05245, 0.3911, 0.05245, 0.3911, 0.05245, 0.3911, 0.05245, 0.4088, 0.05245, 0.4088, 0.05245, 0.3728, 0.09079, 0.3728, 0.09079, 0.3728, 0.05245, 0.3728, 0.09079, 0.3728, 0.5098, 0.3728, 0.5098, 0.3728, 0.09079, 0.3728, 0.3031, 0.7258, 0.2954, 0.001513, -0.1912, -0.1056, -0.1806, 0.4765, 0.3019, 8.415e-06, 0.151, 4.207e-06, 0.1397, 3.893e-06, 0.2794, 7.786e-06, 0.2794, 7.786e-06, 0.1397, 3.893e-06, 0.0, 0.0, 0.0, 0.0, 2.001, 5.578e-05, 0.0376, 1.048e-06, 0.2794, 7.786e-06, 2.001, 5.578e-05, 0.0, 0.0, 1.069, 5.578e-05, 1.0, 5.578e-05, 0.0, 0.0, -0.2197, 0.4564, -0.2305, -0.1142, -0.678, -0.2117, -0.6645, 0.2278, 0.5098, 0.742, 0.5098, 0.7539, 0.5098, 0.7539, 0.5098, 0.742, 0.5098, 0.7539, 0.5098, 0.7539, 0.5098, 0.742, 0.5098, 0.742, 0.5098, 0.742, 0.5098, 0.742, 0.5098, 0.7539, 0.5098, 0.7539, 0.5098, 0.7539, 0.5098, 0.7539, 0.5098, 0.7539, 0.5098, 0.7539, 0.5098, 0.7539, 0.5098, 0.7539, 0.5098, 0.7539, 0.5098, 0.7539, 0.5098, 0.742, 0.5098, 0.742, 0.5098, 0.7539, 0.5098, 0.7539, 0.5098, 0.7539, 0.5098, 0.7539, 0.5098, 0.742, 0.5098, 0.742, 0.5098, 0.742, 0.5098, 0.742, 0.5098, 0.742, 0.5098, 0.742, 0.5098, 0.59, 0.5098, 0.6007, 0.5098, 0.6007, 0.5098, 0.59, 0.5098, 0.6007, 0.5098, 0.6007, 0.5098, 0.59, 0.5098, 0.59, 0.5098, 0.59, 0.5098, 0.59, 0.5098, 0.59, 0.5098, 0.59, 0.5098, 0.59, 0.5098, 0.59, 0.5098, 0.6007, 0.5098, 0.6007, 0.5098, 0.59, 0.5098, 0.59, 0.5098, 0.6007, 0.5098, 0.6007, 0.5098, 0.59, 0.5098, 0.59, 0.5098, 0.59, 0.5098, 0.59, 0.5098, 0.6007, 0.5098, 0.6007, 0.5098, 0.59, 0.5098, 0.59, 0.5098, 0.6007, 0.5098, 0.6007, 0.5098, 0.6007, 0.5098, 0.6007, 0.5098, 0.59, 0.5098, 0.59, 0.5098, 0.6007, 0.5098, 0.6007, 0.5098, 0.59, 0.5098, 0.59, 0.5098, 0.59, 0.5098, 0.59, 0.5098, 0.6007, 0.5098, 0.6007, 0.5098, 0.59, 0.5098, 0.59, 0.5098, 0.6007, 0.5098, 0.6007, 0.5098, 0.6007, 0.5098, 0.6007, 0.5098, 0.6007, 0.5098, 0.6007, 0.5098, 0.6007, 0.5098, 0.6007, 0.5098, 0.6007, 0.5098, 0.6007, 0.5098, 0.6007, 0.5098, 0.6007, 0.5098, 0.6007, 0.5098, 0.6007, 0.5098, 0.6007, 0.5098, 0.6007, 0.5098, 0.6007, 0.5098, 0.6007, 0.5098, 0.6007, 0.5098, 0.6007, 0.5098, 0.6007, 0.5098, 0.6007, 0.5098, 0.6007, 0.5098, 0.6007, 0.5098, 0.6007, 0.5098, 0.6007, 0.5098, 0.6007, 0.5098, 0.6007, 0.5098, 0.6007, 0.5098, 0.6007, 0.5098, 0.6007, 0.5098, 0.6007, 0.5098, 0.6007, 0.5098, 0.6007, 0.5098, 0.6007, 0.5098, 0.6007, 0.5098, 0.7539, 0.5098, 0.7539, 0.5098, 0.7539, 0.5098, 0.7539, 0.5098, 0.742, 0.5098, 0.742, 0.5098, 0.7539, 0.5098, 0.7539, 0.5098, 0.7539, 0.5098, 0.7539, 0.5098, 0.742, 0.5098, 0.742, 0.5098, 0.742, 0.5098, 0.742, 0.5098, 0.742, 0.5098, 0.742, 0.5098, 0.742, 0.5098, 0.742, 0.5098, 0.742, 0.5098, 0.742, 0.5098, 0.742, 0.5098, 0.742, 0.5098, 0.742, 0.5098, 0.742, 0.5098, 0.742, 0.5098, 0.742, 0.5098, 0.742, 0.5098, 0.742, 0.5098, 0.742, 0.5098, 0.742, 0.5098, 0.742, 0.5098, 0.742, 0.1428, 0.07351, 0.1583, 0.9459, -4.253e-08, 0.9729, 0.0, 0.0, 0.5098, 0.4487, 0.5098, 0.4088, 0.5098, 0.4088, 0.5098, 0.4487, 0.5098, 0.4487, 0.5098, 0.4487, 0.5098, 0.4487, 0.5098, 0.4487, 0.5098, 0.4487, 0.5098, 0.4487, 0.5098, 0.4088, 0.5098, 0.4088, 0.0, 0.0, 0.0, 0.0, 0.0, 0.0, 0.0, 0.0, 0.0, 0.0, 0.0, 0.0, 0.0, 0.0, 0.0, 0.0, 0.0, 0.0, 0.0, 0.0, 0.0, 0.0, 0.0, 0.0, 0.0, 0.0, 0.0, 0.0, 0.0, 0.0, 0.5098, 0.3728, 1.276, 0.9818, 1.35, 0.4581, 0.7708, 0.2464, 0.7893, 0.8541, 0.4524, 0.3309, 0.2262, 0.1655, 0.1274, 0.09321, 0.2548, 0.1864, 1.0, 5.578e-05, 0.0, 0.0, 0.2549, 0.1864, 1.0, 5.578e-05, 0.2548, 0.1864, 0.1274, 0.09321, -0.0001243, 6.771e-06, -0.0002486, 1.354e-05, 0.0, 0.0, -0.001023, 5.571e-05, -0.001023, 5.571e-05, -0.0001243, 6.771e-06, 0.4123, 0.7547, 0.4655, 0.2216, 0.3765, 0.2144, 0.3031, 0.7258, 0.7893, 0.8541, 0.7708, 0.2464, 0.4655, 0.2216, 0.4123, 0.7547, 0.5098, 0.3728, 0.2549, 0.1864, 0.2262, 0.1655, 0.4524, 0.3309, 0.2861, 1.623e-05, 0.2861, 1.623e-05, 0.2734, 1.615e-05, 0.2734, 1.615e-05, 0.2549, 0.1864, 0.0, 0.0, 0.0, 0.0, 0.2262, 0.1655, 0.7708, 0.2464, 0.7776, -0.441, 0.5372, -0.3952, 0.4655, 0.2216, 0.7695, 1.821, 0.7893, 0.8541, 0.4123, 0.7547, 0.391, 1.813, 0.05245, 0.3728, 0.05245, 0.3911, 0.05245, 0.3911, 0.05245, 0.3728, 0.05245, 0.3911, 0.05245, 0.4088, 0.05245, 0.4088, 0.05245, 0.3911, 0.05245, 0.3728, 0.05245, 0.3728, 0.09079, 0.3728, 0.09079, 0.3728, 0.09079, 0.3728, 0.09079, 0.3728, 0.5098, 0.3728, 0.5098, 0.3728, 0.6997, 3.954e-05, 1.0, 5.578e-05, 0.9298, 5.577e-05, 0.6691, 3.963e-05, 0.2861, 1.623e-05, 0.0, 0.0, 1.0, 5.578e-05, 0.6997, 3.954e-05, 0.2734, 1.615e-05, 0.0, 0.0, 0.0, 0.0, 0.2861, 1.623e-05, 0.6691, 3.963e-05, 0.9298, 5.577e-05, 0.0, 0.0, 0.2734, 1.615e-05, 0.6997, 3.954e-05, 0.6691, 3.963e-05, 0.2734, 1.615e-05, 0.2861, 1.623e-05, 1.533, -0.1968, 1.533, -0.8305, 1.489, -0.8268, 1.489, -0.1932, 0.2734, 1.615e-05, 0.2734, 1.615e-05, 0.6691, 3.963e-05, 0.6691, 3.963e-05, 0.6997, 3.954e-05, 0.6997, 3.954e-05, 0.2861, 1.623e-05, 0.2861, 1.623e-05, 0.02032, 5.664e-07, 0.0188, 5.24e-07, 0.1397, 3.893e-06, 0.151, 4.207e-06, 1.466, -0.161, 1.487, -0.7787, 1.214, -0.7458, 0.7776, -0.441, 0.0, 0.0, 0.0, 0.0, -0.001023, 5.571e-05, -0.001023, 5.571e-05, 0.0, 0.0, 0.0, 0.0, 0.0, 0.0, 0.0, 0.0, 0.6874, 5.576e-05, 0.514, 5.574e-05, 0.0, 0.0, 0.0, 0.0, 0.1882, -0.116, 0.1882, -0.116, 1.058, -0.6522, 1.058, -0.6522, 0.6997, 3.954e-05, 0.6997, 3.954e-05, 0.2861, 1.623e-05, 0.2861, 1.623e-05, 0.2734, 1.615e-05, 0.2734, 1.615e-05, 0.6691, 3.963e-05, 0.6691, 3.963e-05, 1.533, -0.04046, 1.533, -0.17, 1.489, -0.1663, 1.489, -0.03684, 0.2861, 1.623e-05, 0.2861, 1.623e-05, 0.2734, 1.615e-05, 0.2734, 1.615e-05, 0.6997, 3.954e-05, 0.6997, 3.954e-05, 0.2861, 1.623e-05, 0.2861, 1.623e-05, 0.6163, 3.649e-05, 0.6163, 3.649e-05, 0.6163, 3.649e-05, 0.6163, 3.649e-05, 1.533, -0.17, 1.533, -0.1968, 1.489, -0.1932, 1.489, -0.1663, 0.2861, 1.623e-05, 0.2861, 1.623e-05, 0.2734, 1.615e-05, 0.2734, 1.615e-05, 0.6163, 3.649e-05, 0.6691, 3.963e-05, 0.6691, 3.963e-05, 0.6163, 3.649e-05, 0.6163, 3.649e-05, 0.6691, 3.963e-05, 0.2734, 1.615e-05, 0.3262, 1.928e-05, 0.3262, 1.928e-05, 0.2734, 1.615e-05, 0.2734, 1.615e-05, 0.3262, 1.928e-05, 0.3262, 1.928e-05, 0.2734, 1.615e-05, 0.6691, 3.963e-05, 0.6163, 3.649e-05, 0.3262, 1.928e-05, 0.3262, 1.928e-05, 0.6163, 3.649e-05, 0.6163, 3.649e-05, 0.6163, 3.649e-05, 0.6163, 3.649e-05, 0.3262, 1.928e-05, 0.3262, 1.928e-05, 0.3262, 1.928e-05, 0.3262, 1.928e-05, 0.6163, 3.649e-05, 0.6163, 3.649e-05, 0.3262, 1.928e-05, 0.3262, 1.928e-05, 0.3262, 1.928e-05, 0.3262, 1.928e-05, 1.058, -0.6522, 1.251, -0.7714, 0.0, 0.0, 0.1882, -0.116, 0.1882, -0.116, 0.0, 0.0, 0.0, 0.0, 0.1858, -0.1144, 1.036, -0.6369, 1.214, -0.7458, 1.251, -0.7714, 1.058, -0.6522, 0.1858, -0.1144, 0.0, 0.0, 1.214, -0.7458, 1.036, -0.6369, 1.058, -0.6522, 0.1882, -0.116, 0.1858, -0.1144, 1.036, -0.6369, 1.036, -0.6369, 1.036, -0.6369, 0.1858, -0.1144, 0.1858, -0.1144, 0.1858, -0.1144, 0.1858, -0.1144, 0.1882, -0.116, 0.1882, -0.116, 1.058, -0.6522, 1.058, -0.6522, 1.036, -0.6369, 1.036, -0.6369, 0.1583, 0.9459, 0.1428, 0.07351, 0.2064, 0.1059, 0.2149, 0.9747, 0.0, 0.0, 0.0, 0.0, 0.0, 0.0, 0.2718, 0.1394, 0.2644, 1.0, 0.2149, 0.9747, 0.2064, 0.1059, 0.5098, 0.742, 0.5098, 0.742, 0.5098, 0.7539, 0.5098, 0.7539, 0.5044, 0.7539, 0.5044, 0.7539, 0.5098, 0.7539, 0.5098, 0.7539, 0.5044, 0.742, 0.5098, 0.742, 0.5098, 0.742, 0.5044, 0.742, 0.5044, 0.7539, 0.5044, 0.742, 0.5098, 0.742, 0.5098, 0.7539, 0.5098, 0.59, 0.5098, 0.59, 0.5098, 0.6007, 0.5098, 0.6007, 0.5098, 0.6007, 0.5098, 0.59, 0.5098, 0.59, 0.5098, 0.6007, 0.5098, 0.59, 0.5098, 0.59, 0.5098, 0.59, 0.5098, 0.59, 0.5098, 0.59, 0.5098, 0.6007, 0.5098, 0.6007, 0.5098, 0.59, 0.06344, 0.59, 0.06347, 0.59, 0.3026, 0.59, 0.3026, 0.59, 0.06347, 0.59, 0.06347, 0.6007, 0.3026, 0.6007, 0.3026, 0.59, 0.06344, 0.6007, 0.06344, 0.59, 0.3026, 0.59, 0.3026, 0.6007, 0.06347, 0.6007, 0.06344, 0.6007, 0.3026, 0.6007, 0.3026, 0.6007, 0.5098, 0.59, 0.5098, 0.6007, 0.5098, 0.6007, 0.5098, 0.59, 0.5098, 0.59, 0.5098, 0.59, 0.5098, 0.59, 0.5098, 0.59, 0.5098, 0.6007, 0.5098, 0.59, 0.5098, 0.59, 0.5098, 0.6007, 0.5098, 0.6007, 0.5098, 0.6007, 0.5098, 0.6007, 0.5098, 0.6007, 0.5098, 0.6007, 0.5098, 0.6007, 0.5098, 0.6007, 0.5098, 0.6007, 0.5098, 0.6007, 0.5098, 0.6007, 0.5098, 0.6007, 0.5098, 0.6007, 0.5098, 0.6007, 0.5098, 0.6007, 0.5098, 0.6007, 0.5098, 0.6007, 0.5098, 0.6007, 0.5098, 0.6007, 0.5098, 0.6007, 0.5098, 0.6007, 0.4112, 0.7539, 0.4112, 0.742, 0.5044, 0.742, 0.5044, 0.7539, 0.4112, 0.742, 0.4113, 0.742, 0.5044, 0.742, 0.5044, 0.742, 0.4113, 0.7539, 0.4112, 0.7539, 0.5044, 0.7539, 0.5044, 0.7539, 0.4113, 0.742, 0.4113, 0.7539, 0.5044, 0.7539, 0.5044, 0.742, 0.5044, 0.742, 0.5044, 0.742, 0.5098, 0.742, 0.5098, 0.742, 0.5098, 0.742, 0.5098, 0.742, 0.5098, 0.742, 0.5098, 0.742, 0.5044, 0.742, 0.5044, 0.742, 0.5044, 0.742, 0.5044, 0.742, 0.5098, 0.742, 0.5044, 0.742, 0.5044, 0.742, 0.5098, 0.742, 0.0, 0.0, 0.0, 0.0, 0.0188, 5.24e-07, 0.02032, 5.664e-07, 2.001, 5.578e-05, 0.0, 0.0, 0.0376, 1.048e-06, 2.001, 5.578e-05, 0.2954, 0.001513, 0.2249, -0.3959, -0.1986, -0.6207, -0.1912, -0.1056, 0.1397, 3.893e-06, 0.0188, 5.24e-07, 0.0, 0.0, 0.0, 0.0, -0.2305, -0.1142, -0.2385, -0.6219, -0.693, -0.6359, -0.678, -0.2117, 0.0, 0.0, 0.2139, -0.4577, 1.069, 5.578e-05, 0.0, 0.0, -0.1912, -0.1056, -0.1986, -0.6207, -0.2385, -0.6219, -0.2305, -0.1142, 0.0, 0.0, 0.0, 0.0, 0.02032, 5.664e-07, 0.0376, 1.048e-06, 0.0376, 1.048e-06, 0.02032, 5.664e-07, 0.151, 4.207e-06, 0.2794, 7.786e-06, -0.1806, 0.4765, -0.1912, -0.1056, -0.2305, -0.1142, -0.2197, 0.4564, 0.5587, 1.557e-05, 0.2794, 7.786e-06, 0.151, 4.207e-06, 0.3019, 8.415e-06, 0.09079, 0.3728, 0.5098, 0.3728, 0.5098, 0.3728, 0.09079, 0.3728, 0.05245, 0.3728, 0.09079, 0.3728, 0.09079, 0.3728, 0.05245, 0.3728, 0.05245, 0.3911, 0.05245, 0.3911, 0.05245, 0.4088, 0.05245, 0.4088, 0.05245, 0.3728, 0.05245, 0.3728, 0.05245, 0.3911, 0.05245, 0.3911, -0.6953, 1.791, -0.2465, 1.8, -0.2197, 0.4564, -0.6645, 0.2278, 2.001, 5.578e-05, 1.541, 5.578e-05, 0.0, 0.0, 0.0, 0.0, -0.1986, -0.6207, -0.1997, -0.7008, -0.2398, -0.7009, -0.2385, -0.6219, 1.195, 4.419e-05, 1.212, 4.407e-05, 1.541, 5.578e-05, 1.501, 5.578e-05, 0.3137, 1.157e-05, 1.195, 4.419e-05, 1.501, 5.578e-05, 0.0, 0.0, 0.3211, 1.169e-05, 0.3137, 1.157e-05, 0.0, 0.0, 0.0, 0.0, 1.212, 4.407e-05, 0.3211, 1.169e-05, 0.0, 0.0, 1.541, 5.578e-05, 1.212, 4.407e-05, 1.195, 4.419e-05, 0.3137, 1.157e-05, 0.3211, 1.169e-05, 1.212, 4.407e-05, 1.195, 4.419e-05, 1.195, 4.419e-05, 1.212, 4.407e-05, 0.3211, 1.169e-05, 1.212, 4.407e-05, 1.212, 4.407e-05, 0.3211, 1.169e-05, 1.195, 4.419e-05, 0.3137, 1.157e-05, 0.3137, 1.157e-05, 1.195, 4.419e-05, 1.195, 4.419e-05, 0.3137, 1.157e-05, 0.3137, 1.157e-05, 1.195, 4.419e-05, 0.4852, 1.765e-05, 0.4852, 1.765e-05, 0.4852, 1.765e-05, 0.4852, 1.765e-05, 1.212, 4.407e-05, 1.195, 4.419e-05, 1.195, 4.419e-05, 1.212, 4.407e-05, 0.3137, 1.157e-05, 0.3211, 1.169e-05, 0.3211, 1.169e-05, 0.3137, 1.157e-05, 0.3137, 1.157e-05, 0.3211, 1.169e-05, 0.3211, 1.169e-05, 0.3137, 1.157e-05, 1.212, 4.407e-05, 1.195, 4.419e-05, 1.195, 4.419e-05, 1.212, 4.407e-05, 0.3211, 1.169e-05, 1.212, 4.407e-05, 1.212, 4.407e-05, 0.3211, 1.169e-05, 1.195, 4.419e-05, 0.3137, 1.157e-05, 0.3137, 1.157e-05, 1.195, 4.419e-05, 0.4852, 1.765e-05, 0.4852, 1.765e-05, 0.3211, 1.169e-05, 0.3211, 1.169e-05, 0.4852, 1.765e-05, 1.048, 3.811e-05, 1.212, 4.407e-05, 0.3211, 1.169e-05, 1.048, 3.811e-05, 1.048, 3.811e-05, 1.212, 4.407e-05, 1.212, 4.407e-05, 1.048, 3.811e-05, 0.4852, 1.765e-05, 0.3211, 1.169e-05, 1.212, 4.407e-05, 0.4852, 1.765e-05, 1.048, 3.811e-05, 1.048, 3.811e-05, 0.4852, 1.765e-05, 0.4852, 1.765e-05, 1.048, 3.811e-05, 1.048, 3.811e-05, 0.4852, 1.765e-05, 1.048, 3.811e-05, 0.4852, 1.765e-05, 0.4852, 1.765e-05, 1.048, 3.811e-05, 1.048, 3.811e-05, 1.048, 3.811e-05, 1.048, 3.811e-05, 1.048, 3.811e-05, 0.5098, 0.59, 0.5098, 0.59, 0.5098, 0.59, 0.5098, 0.59, 0.5098, 0.59, 0.5098, 0.59, 0.5098, 0.59, 0.5098, 0.59, 0.5098, 0.59, 0.5098, 0.59, 0.5098, 0.59, 0.5098, 0.59, 0.5098, 0.59, 0.5098, 0.59, 0.5098, 0.59, 0.5098, 0.59, 0.5098, 0.59, 0.5098, 0.59, 0.5098, 0.59, 0.5098, 0.59, 0.5098, 0.59, 0.5098, 0.59, 0.5098, 0.59, 0.5098, 0.59, 0.5098, 0.59, 0.5098, 0.59, 0.5098, 0.59, 0.5098, 0.59, 0.5098, 0.59, 0.5098, 0.59, 0.5098, 0.59, 0.5098, 0.59, 0.07806, 0.3911, 0.07806, 0.3911, 0.06517, 0.3911, 0.06517, 0.3911, 0.07806, 0.3911, 0.06517, 0.3911, 0.06517, 0.3911, 0.07806, 0.3911, 0.06517, 0.3911, 0.06517, 0.3911, 0.06517, 0.3911, 0.06517, 0.3911, 0.07806, 0.3911, 0.06517, 0.3911, 0.06517, 0.3911, 0.07806, 0.3911, 0.06517, 0.3911, 0.07806, 0.3911, 0.07806, 0.3911, 0.06517, 0.3911, 0.06517, 0.3911, 0.07806, 0.3911, 0.07806, 0.3911, 0.06517, 0.3911, 0.07806, 0.3911, 0.06517, 0.3911, 0.06517, 0.3911, 0.07806, 0.3911, 0.07806, 0.3911, 0.07806, 0.3911, 0.07806, 0.3911, 0.07806, 0.3911])
me_plane.materials.append(mat_metalgratetexture01)
me_plane.materials.append(mat_metaltexture01)
me_plane.materials.append(mat_metaltexture02)
me_plane.update()

# ---- objects
ob_plane = bpy.data.objects.new('Plane', me_plane)

# ---- transforms, parenting, visibility, modifiers, constraints
ob_plane.location = (0.0, 0.0, 0.0)
_m = ob_plane.modifiers.new('EdgeSplit', 'EDGE_SPLIT')

# ---- collection membership
col_collection.objects.link(ob_plane)

# ---- scene / render settings (as saved in the file)
scene.frame_start = 1; scene.frame_end = 250; scene.frame_set(1)
scene.render.engine = 'BLENDER_EEVEE_NEXT'
bpy.context.view_layer.update()

# ---- added for rendering (the .blend has no active camera and no usable light): camera, sun
cam_auto = bpy.data.cameras.new('AutoCamera')
cam_auto.lens = 50.0
cam_auto.sensor_width = 36.0
cam_auto.clip_end = 1000.0
ob_auto_camera = bpy.data.objects.new('AutoCamera', cam_auto)
scene.collection.objects.link(ob_auto_camera)
ob_auto_camera.location = (6.23086, -7.2226, 7.86035)
ob_auto_camera.rotation_euler = (1.09748, -7.21219e-08, 0.694738)
scene.camera = ob_auto_camera
light_auto_sun = bpy.data.lights.new('AutoSun', 'SUN')
light_auto_sun.energy = 3.0
light_auto_sun.angle = 0.0523599
ob_auto_sun = bpy.data.objects.new('AutoSun', light_auto_sun)
scene.collection.objects.link(ob_auto_sun)
ob_auto_sun.rotation_euler = (0.872665, 0.174533, 0.523599)
bpy.context.view_layer.update()
